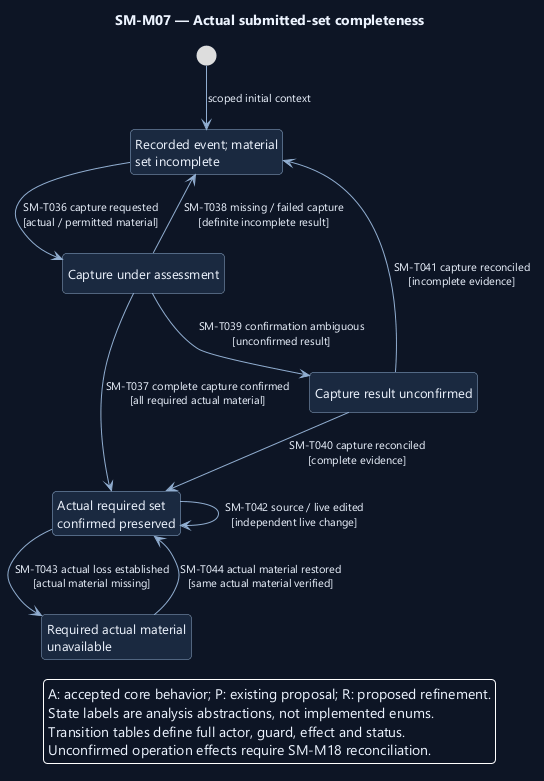

The diagram above was rendered by PlantUML. Its source (embedded in the PNG):
@startuml
' OWNER-MVP-2026-11-04 review: MVP core / cross-cutting. Core presentation/application/files or shared authority/recovery invariant remains applicable.
skinparam backgroundColor #0D1525
skinparam defaultFontColor #EDF4FF
skinparam defaultFontName Segoe UI
skinparam defaultFontSize 13
skinparam shadowing false
skinparam roundcorner 8
skinparam ArrowColor #91AED1
skinparam ArrowFontSize 11
skinparam stateBackgroundColor #1A2940
skinparam stateBorderColor #91AED1
skinparam stateStartColor #60C7E5
skinparam stateEndColor #60C7E5
skinparam noteBackgroundColor #4A302B
skinparam noteBorderColor #F1AD8A
skinparam nodesep 38
skinparam ranksep 48
hide empty description
top to bottom direction

title SM-M07 — Actual submitted-set completeness
state "Recorded event; material\nset incomplete" as Incomplete
state "Capture under assessment" as Assessing
state "Actual required set\nconfirmed preserved" as Complete
state "Capture result unconfirmed" as Unknown
state "Required actual material\nunavailable" as Unavailable
[*] --> Incomplete : scoped initial context
Incomplete --> Assessing : SM-T036 capture requested\n[actual / permitted material]
Assessing --> Complete : SM-T037 complete capture confirmed\n[all required actual material]
Assessing --> Incomplete : SM-T038 missing / failed capture\n[definite incomplete result]
Assessing --> Unknown : SM-T039 confirmation ambiguous\n[unconfirmed result]
Unknown --> Complete : SM-T040 capture reconciled\n[complete evidence]
Unknown --> Incomplete : SM-T041 capture reconciled\n[incomplete evidence]
Complete --> Complete : SM-T042 source / live edited\n[independent live change]
Complete --> Unavailable : SM-T043 actual loss established\n[actual material missing]
Unavailable --> Complete : SM-T044 actual material restored\n[same actual material verified]
legend bottom
A: accepted core behavior; P: existing proposal; R: proposed refinement.
State labels are analysis abstractions, not implemented enums.
Transition tables define full actor, guard, effect and status.
Unconfirmed operation effects require SM-M18 reconciliation.
endlegend
@enduml